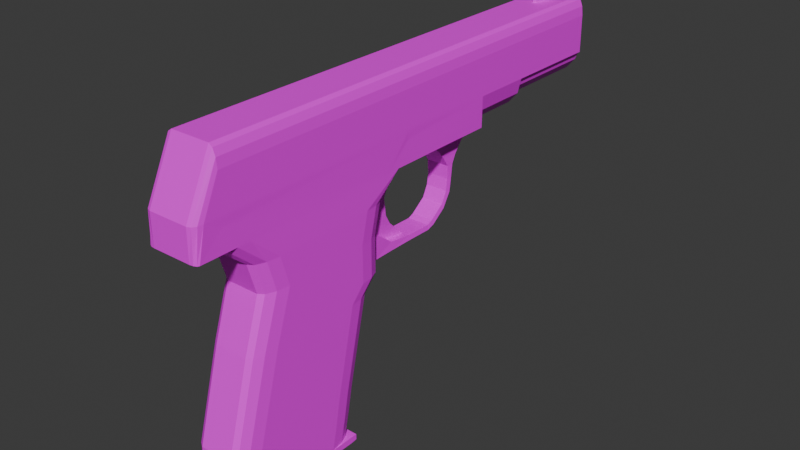 # Source: Colt_M1903.blend  (saved by Blender 4.3.34; exported with 4.5.12 LTS)
import bpy
from mathutils import Matrix  # noqa: F401  (used for matrix-valued properties, if any)

bpy.ops.wm.read_factory_settings(use_empty=True)
scene = bpy.context.scene
scene.name = 'Scene'

# ---- collections
col_collection = bpy.data.collections.new('Collection'); scene.collection.children.link(col_collection)

# ---- images (referenced by path relative to the original .blend; pixels are not part of the script)
import os
ASSET_DIR = os.environ.get("B2B_ASSET_DIR", "")  # directory of the original .blend (textures are referenced by path, not embedded)
HERE = os.path.dirname(os.path.abspath(__file__))  # packed textures are extracted next to this script under _unpacked/

def load_image(name, relpath, width, height, colorspace="sRGB"):
    """Load a texture the original file referenced (path relative to the .blend, or extracted next to this script)."""
    p = next((c for c in (os.path.join(HERE, relpath), os.path.join(ASSET_DIR, relpath)) if relpath and os.path.exists(c)), "")
    if p:
        img = bpy.data.images.load(p, check_existing=True)
        img.name = name
    else:  # same state as the original file: an image datablock whose file is absent (Cycles renders it pink)
        img = bpy.data.images.new(name, width, height)
        img.source = "FILE"
        img.filepath = "//" + (relpath or name)
    img.colorspace_settings.name = colorspace
    return img
img_t_colt_m1903 = load_image('T_Colt_M1903', 'T_Colt_M1903.png', 1024, 1024, 'sRGB')

# ---- materials (node trees are filled in below, after node groups)
mat_material = bpy.data.materials.new('Material')
mat_material.alpha_threshold = 0.0
mat_material.roughness = 0.5
mat_material.line_color = (0.0, 0.0, 0.0, 1.0)

# ---- material node trees
mat_material.use_nodes = True; mat_material.node_tree.nodes.clear()
_N = mat_material.node_tree.nodes; _L = mat_material.node_tree.links
n0 = _N.new('ShaderNodeOutputMaterial'); n0.name = 'Material Output'; n0.location = (300, 300)
n1 = _N.new('ShaderNodeBsdfPrincipled'); n1.name = 'Principled BSDF'; n1.location = (10, 300)
n1.inputs[3].default_value = 1.45
n2 = _N.new('ShaderNodeTexImage'); n2.name = 'Image Texture'; n2.location = (-280, 275)
n2.image = img_t_colt_m1903
n2.interpolation = 'Closest'
_L.new(n1.outputs[0], n0.inputs[0])
_L.new(n2.outputs[0], n1.inputs[0])
n0.is_active_output = True

# ---- world
world_world = bpy.data.worlds.new('World'); scene.world = world_world
world_world.use_nodes = True; world_world.node_tree.nodes.clear()
_N = world_world.node_tree.nodes; _L = world_world.node_tree.links
n0 = _N.new('ShaderNodeOutputWorld'); n0.name = 'World Output'; n0.location = (300, 300)
n1 = _N.new('ShaderNodeBackground'); n1.name = 'Background'; n1.location = (10, 300)
n1.inputs[0].default_value = (0.05088, 0.05088, 0.05088, 1.0)
_L.new(n1.outputs[0], n0.inputs[0])
n0.is_active_output = True
world_world.color = (0.05088, 0.05088, 0.05088)
world_world.sun_shadow_jitter_overblur = 0.0

# ---- meshes
me_cube_001 = bpy.data.meshes.new('Cube.001')
me_cube_001.from_pydata([(-1.0, 0.9566, -1.353), (-1.0, 1.053, -1.248), (-1.0, 1.053, -1.341), (-1.0, -1.188, 3.246), (-1.0, 2.261, 3.246), (-1.0, 4.001, 3.246), (-0.4591, 3.999, 2.744), (-0.8667, 4.001, 2.993), (-0.5024, 4.001, 2.807), (0.0, 5.012, 2.866), (-0.4834, 5.012, 2.932), (-0.8206, 5.012, 3.104), (-0.8967, 5.012, 3.246), (0.0, 5.012, 2.744), (-0.5024, 5.012, 2.809), (-0.8667, 5.012, 2.995), (-1.0, 5.012, 3.246), (-1.0, 6.716, 3.246), (0.0, 6.716, 2.869), (-0.4834, 6.716, 2.935), (-0.8206, 6.716, 3.107), (-1.0, -0.8272, -0.4486), (-0.6195, -1.244, -0.4486), (-0.949, -1.036, -0.4486), (-0.8097, -1.188, -0.4486), (-0.6195, -0.8423, 1.0), (-1.0, -0.4254, 1.0), (-0.8097, -0.7864, 1.0), (-0.949, -0.6338, 1.0), (-0.6195, 1.118, -0.4486), (-1.0, 0.7108, -0.4486), (-0.8097, 1.064, -0.4486), (-0.949, 0.9145, -0.4486), (-1.0, 1.037, 1.0), (-0.6195, 1.449, 1.0), (-0.949, 1.243, 1.0), (-0.8097, 1.394, 1.0), (-1.0, -0.8249, -0.8361), (-0.6195, -1.244, -0.8361), (-0.949, -1.035, -0.8361), (-0.8097, -1.188, -0.8361), (-0.6195, 1.045, -0.8361), (-1.0, 0.6408, -0.8361), (-0.8097, 0.991, -0.8361), (-0.949, 0.843, -0.8361), (-1.0, -0.4255, -1.248), (-0.6195, -0.8485, -1.248), (-0.949, -0.637, -1.248), (-0.8097, -0.7918, -1.248), (-1.0, 0.5542, -1.248), (-0.6195, 0.9566, -1.248), (-1.0, 1.053, -1.248), (-1.0, 0.9566, -1.248), (-0.949, 0.7554, -1.248), (-0.8097, 0.9027, -1.248), (-1.0, 0.598, -1.04), (-0.6195, 1.001, -1.04), (-0.949, 0.7995, -1.04), (-0.8097, 0.9469, -1.04), (-1.0, -0.7017, -1.04), (-0.6195, -1.125, -1.04), (-0.949, -0.9136, -1.04), (-0.8097, -1.069, -1.04), (-0.6195, -0.8485, -1.353), (-1.0, -0.4271, -1.353), (-0.8097, -0.792, -1.353), (-0.949, -0.6378, -1.353), (-0.6195, -0.7625, 1.243), (-1.0, -0.3441, 1.243), (-0.8097, -0.7064, 1.243), (-0.949, -0.5533, 1.243), (-1.0, 1.268, 1.243), (-0.6195, 1.685, 1.243), (-0.949, 1.476, 1.243), (-0.8097, 1.629, 1.243), (-0.6195, -0.5655, 1.85), (-1.0, -0.1439, 1.851), (-0.8097, -0.509, 1.851), (-0.949, -0.3547, 1.851), (-1.0, 1.266, 1.855), (-0.6195, 1.685, 1.856), (-0.949, 1.476, 1.855), (-0.8097, 1.629, 1.856), (-0.6195, -0.7099, 2.337), (-1.0, -0.2835, 2.338), (-0.8097, -0.6528, 2.337), (-0.949, -0.4967, 2.337), (-1.0, 1.38, 2.342), (-0.6195, 1.803, 2.342), (-0.949, 1.592, 2.342), (-0.8097, 1.746, 2.342), (-0.9898, -0.7535, 2.744), (-0.6195, -1.187, 2.744), (-0.9898, -1.567, 2.744), (-0.9898, -1.187, 3.111), (-0.9898, -0.9701, 2.744), (-0.8097, -1.129, 2.744), (-0.421, 2.263, 2.744), (-0.9898, 1.833, 2.744), (-0.9898, 2.261, 3.117), (-0.421, 2.692, 2.744), (-0.8097, 2.204, 2.744), (-0.9898, 2.047, 2.744), (-0.9898, 3.999, 2.744), (-0.9898, 2.642, 2.744), (-0.6195, 2.262, 2.744), (-0.3997, 1.118, -0.4486), (-0.3997, 1.449, 1.0), (-0.3997, 1.045, -0.8361), (-0.4355, 1.692, 1.242), (-0.3997, 1.001, -1.04), (-0.3997, 0.9566, -1.248), (-0.4219, 1.691, 1.853), (-0.429, 1.803, 2.342), (-0.9898, 2.999, 2.744), (-0.4311, 2.999, 2.744), (-0.4591, 3.798, 2.525), (-0.4311, 3.263, 2.52), (-0.4591, 3.671, 2.367), (-0.4311, 3.401, 2.363), (-0.4591, 3.601, 2.219), (-0.4311, 3.499, 2.214), (-0.4437, 3.58, 1.962), (-0.4166, 3.509, 1.995), (-0.4437, 3.551, 1.769), (-0.4166, 3.48, 1.802), (-0.4437, 3.413, 1.54), (-0.4166, 3.386, 1.614), (-0.4437, 3.165, 1.356), (-0.4166, 3.138, 1.43), (-0.4437, 3.035, 1.311), (-0.4166, 3.04, 1.389), (-0.4437, 2.588, 1.315), (-0.4166, 2.586, 1.394), (-0.4437, 2.193, 1.311), (-0.4166, 2.19, 1.446), (-0.4437, 1.81, 1.302), (-0.4166, 1.808, 1.736), (-0.1415, 2.263, 2.744), (-0.1424, 1.803, 2.342), (-0.1447, 2.999, 2.744), (-0.1415, 2.692, 2.744), (-0.1447, 3.263, 2.52), (-0.1447, 3.401, 2.363), (-0.1447, 3.499, 2.214), (-0.1398, 3.509, 1.995), (-0.1398, 3.48, 1.802), (-0.1398, 3.386, 1.614), (-0.1398, 3.138, 1.43), (-0.1398, 3.04, 1.389), (-0.1398, 2.586, 1.394), (-0.1398, 2.19, 1.446), (-0.1398, 1.808, 1.736), (-0.1481, 1.691, 1.853), (-0.1415, 2.465, 2.744), (-0.1424, 2.172, 2.125), (-0.1398, 2.296, 1.671), (-0.1481, 2.206, 1.832), (-0.8046, 2.452, 2.744), (-0.421, 2.477, 2.744), (-0.7214, -1.625, 2.744), (-0.9898, -1.567, 2.744), (-0.8556, -1.617, 2.744), (-0.9539, -1.596, 2.744), (-0.7316, -1.625, 3.246), (-1.0, -1.462, 3.246), (-0.8658, -1.603, 3.246), (-0.964, -1.543, 3.246), (-1.0, -1.188, 3.843), (-0.7316, -1.189, 4.153), (-0.964, -1.189, 3.998), (-0.8658, -1.189, 4.111), (-0.7316, 2.259, 4.158), (-1.0, 2.26, 3.856), (-0.8658, 2.259, 4.118), (-0.964, 2.26, 4.007), (-0.7315, 3.999, 4.161), (-1.0, 4.0, 3.862), (-0.8658, 3.999, 4.121), (-0.964, 3.999, 4.011), (-0.7315, 5.01, 4.163), (-1.0, 5.011, 3.865), (-0.8657, 5.01, 4.123), (-0.964, 5.01, 4.014), (-0.7314, 6.714, 4.165), (-1.0, 6.715, 3.867), (-0.8657, 6.714, 4.126), (-0.964, 6.714, 4.016), (-0.9395, 6.716, 3.246), (-0.6285, 6.716, 3.246), (-0.8967, 6.447, 3.246), (-0.08249, 6.054, 4.144), (-0.08249, 6.054, 4.323), (-0.08249, 6.301, 4.144), (-0.08249, 6.301, 4.323), (-0.08249, 6.177, 4.144), (-0.08249, 6.177, 4.349), (-0.08249, 6.411, 4.25), (-0.08249, 6.411, 4.144), (-0.08249, 5.953, 4.144), (-0.08249, 5.953, 4.25), (-0.08249, 5.953, 4.144), (-0.08249, 5.953, 4.25), (0.0, 6.837, 3.921), (0.0, 6.614, 4.017), (0.0, 6.837, 3.572), (0.0, 6.614, 3.476), (-0.2773, 6.837, 3.623), (-0.4302, 6.614, 3.555), (-0.3922, 6.837, 3.746), (-0.6084, 6.614, 3.746), (-0.2773, 6.837, 3.87), (-0.4302, 6.614, 3.938), (0.0, 6.837, 4.017), (0.0, 6.837, 3.476), (-0.4302, 6.837, 3.555), (-0.6084, 6.837, 3.746), (-0.4302, 6.837, 3.938), (0.0, 6.718, 3.921), (0.0, 6.718, 3.572), (-0.2773, 6.718, 3.623), (-0.3922, 6.718, 3.746), (-0.2773, 6.718, 3.87), (0.0, 0.9566, -1.353), (0.0, 1.053, -1.248), (0.0, 1.053, -1.341), (0.0, -1.244, -0.4486), (0.0, -0.8423, 1.0), (0.0, -1.244, -0.8361), (0.0, -0.7625, 1.243), (0.0, -1.125, -1.04), (0.0, -0.8485, -1.248), (0.0, -0.8485, -1.353), (0.0, -0.5655, 1.85), (0.0, -0.7099, 2.337), (0.0, -1.187, 2.744), (0.0, 3.999, 2.744), (0.0, 3.999, 2.744), (0.0, 1.118, -0.4486), (0.0, 1.449, 1.0), (0.0, 1.045, -0.8361), (0.0, 1.692, 1.242), (0.0, 1.001, -1.04), (0.0, 0.9566, -1.248), (0.0, 3.798, 2.525), (0.0, 3.671, 2.367), (0.0, 3.601, 2.219), (0.0, 3.58, 1.962), (0.0, 3.551, 1.769), (0.0, 3.413, 1.54), (0.0, 3.165, 1.356), (0.0, 3.035, 1.311), (0.0, 2.588, 1.315), (0.0, 2.193, 1.311), (0.0, 1.81, 1.302), (0.0, 2.999, 2.744), (0.0, 2.692, 2.744), (0.0, 3.263, 2.52), (0.0, 3.401, 2.363), (0.0, 3.499, 2.214), (0.0, 3.509, 1.995), (0.0, 3.48, 1.802), (0.0, 3.386, 1.614), (0.0, 3.138, 1.43), (0.0, 3.04, 1.389), (0.0, 2.586, 1.394), (0.0, 2.465, 2.744), (0.0, 2.172, 2.125), (0.0, 2.296, 1.671), (0.0, 2.206, 1.832), (0.0, -1.625, 2.744), (0.0, -1.625, 3.246), (0.0, -1.189, 4.153), (0.0, 2.259, 4.158), (0.0, 3.999, 4.161), (0.0, 5.01, 4.163), (0.0, 6.714, 4.165), (0.0, 6.716, 3.246), (0.0, 6.301, 4.144), (0.0, 6.301, 4.323), (0.0, 6.054, 4.144), (0.0, 6.054, 4.323), (0.0, 6.177, 4.349), (0.0, 6.177, 4.144), (0.0, 6.411, 4.25), (0.0, 6.411, 4.144), (0.0, 5.953, 4.144), (0.0, 5.953, 4.25), (0.0, 5.953, 4.144), (0.0, 5.953, 4.25), (-1.0, 1.053, -1.248), (-1.0, 0.5542, -1.248), (-0.6195, 0.9566, -1.248), (-1.0, 0.9566, -1.248), (-0.949, 0.7554, -1.248), (-0.8097, 0.9027, -1.248), (-0.3997, 0.9566, -1.248), (0.0, 1.053, -1.248), (0.0, 0.9566, -1.248), (1.0, 0.9566, -1.353), (1.0, 1.053, -1.248), (1.0, 1.053, -1.341), (1.0, -1.188, 3.246), (1.0, 2.261, 3.246), (1.0, 4.001, 3.246), (0.4591, 3.999, 2.744), (0.8667, 4.001, 2.993), (0.5024, 4.001, 2.807), (0.4834, 5.012, 2.932), (0.8206, 5.012, 3.104), (0.8967, 5.012, 3.246), (0.5024, 5.012, 2.809), (0.8667, 5.012, 2.995), (1.0, 5.012, 3.246), (1.0, 6.716, 3.246), (0.4834, 6.716, 2.935), (0.8206, 6.716, 3.107), (1.0, -0.8272, -0.4486), (0.6195, -1.244, -0.4486), (0.949, -1.036, -0.4486), (0.8097, -1.188, -0.4486), (0.6195, -0.8423, 1.0), (1.0, -0.4254, 1.0), (0.8097, -0.7864, 1.0), (0.949, -0.6338, 1.0), (0.6195, 1.118, -0.4486), (1.0, 0.7108, -0.4486), (0.8097, 1.064, -0.4486), (0.949, 0.9145, -0.4486), (1.0, 1.037, 1.0), (0.6195, 1.449, 1.0), (0.949, 1.243, 1.0), (0.8097, 1.394, 1.0), (1.0, -0.8249, -0.8361), (0.6195, -1.244, -0.8361), (0.949, -1.035, -0.8361), (0.8097, -1.188, -0.8361), (0.6195, 1.045, -0.8361), (1.0, 0.6408, -0.8361), (0.8097, 0.991, -0.8361), (0.949, 0.843, -0.8361), (1.0, -0.4255, -1.248), (0.6195, -0.8485, -1.248), (0.949, -0.637, -1.248), (0.8097, -0.7918, -1.248), (1.0, 0.5542, -1.248), (0.6195, 0.9566, -1.248), (1.0, 1.053, -1.248), (1.0, 0.9566, -1.248), (0.949, 0.7554, -1.248), (0.8097, 0.9027, -1.248), (1.0, 0.598, -1.04), (0.6195, 1.001, -1.04), (0.949, 0.7995, -1.04), (0.8097, 0.9469, -1.04), (1.0, -0.7017, -1.04), (0.6195, -1.125, -1.04), (0.949, -0.9136, -1.04), (0.8097, -1.069, -1.04), (0.6195, -0.8485, -1.353), (1.0, -0.4271, -1.353), (0.8097, -0.792, -1.353), (0.949, -0.6378, -1.353), (0.6195, -0.7625, 1.243), (1.0, -0.3441, 1.243), (0.8097, -0.7064, 1.243), (0.949, -0.5533, 1.243), (1.0, 1.268, 1.243), (0.6195, 1.685, 1.243), (0.949, 1.476, 1.243), (0.8097, 1.629, 1.243), (0.6195, -0.5655, 1.85), (1.0, -0.1439, 1.851), (0.8097, -0.509, 1.851), (0.949, -0.3547, 1.851), (1.0, 1.266, 1.855), (0.6195, 1.685, 1.856), (0.949, 1.476, 1.855), (0.8097, 1.629, 1.856), (0.6195, -0.7099, 2.337), (1.0, -0.2835, 2.338), (0.8097, -0.6528, 2.337), (0.949, -0.4967, 2.337), (1.0, 1.38, 2.342), (0.6195, 1.803, 2.342), (0.949, 1.592, 2.342), (0.8097, 1.746, 2.342), (0.9898, -0.7535, 2.744), (0.6195, -1.187, 2.744), (0.9898, -1.567, 2.744), (0.9898, -1.187, 3.111), (0.9898, -0.9701, 2.744), (0.8097, -1.129, 2.744), (0.421, 2.263, 2.744), (0.9898, 1.833, 2.744), (0.9898, 2.261, 3.117), (0.421, 2.692, 2.744), (0.8097, 2.204, 2.744), (0.9898, 2.047, 2.744), (0.9898, 3.999, 2.744), (0.9898, 2.642, 2.744), (0.6195, 2.262, 2.744), (0.3997, 1.118, -0.4486), (0.3997, 1.449, 1.0), (0.3997, 1.045, -0.8361), (0.4355, 1.692, 1.242), (0.3997, 1.001, -1.04), (0.3997, 0.9566, -1.248), (0.4219, 1.691, 1.853), (0.429, 1.803, 2.342), (0.9898, 2.999, 2.744), (0.4311, 2.999, 2.744), (0.4591, 3.798, 2.525), (0.4311, 3.263, 2.52), (0.4591, 3.671, 2.367), (0.4311, 3.401, 2.363), (0.4591, 3.601, 2.219), (0.4311, 3.499, 2.214), (0.4437, 3.58, 1.962), (0.4166, 3.509, 1.995), (0.4437, 3.551, 1.769), (0.4166, 3.48, 1.802), (0.4437, 3.413, 1.54), (0.4166, 3.386, 1.614), (0.4437, 3.165, 1.356), (0.4166, 3.138, 1.43), (0.4437, 3.035, 1.311), (0.4166, 3.04, 1.389), (0.4437, 2.588, 1.315), (0.4166, 2.586, 1.394), (0.4437, 2.193, 1.311), (0.4166, 2.19, 1.446), (0.4437, 1.81, 1.302), (0.4166, 1.808, 1.736), (0.1415, 2.263, 2.744), (0.1424, 1.803, 2.342), (0.1447, 2.999, 2.744), (0.1415, 2.692, 2.744), (0.1447, 3.263, 2.52), (0.1447, 3.401, 2.363), (0.1447, 3.499, 2.214), (0.1398, 3.509, 1.995), (0.1398, 3.48, 1.802), (0.1398, 3.386, 1.614), (0.1398, 3.138, 1.43), (0.1398, 3.04, 1.389), (0.1398, 2.586, 1.394), (0.1398, 2.19, 1.446), (0.1398, 1.808, 1.736), (0.1481, 1.691, 1.853), (0.1415, 2.465, 2.744), (0.1424, 2.172, 2.125), (0.1398, 2.296, 1.671), (0.1481, 2.206, 1.832), (0.8046, 2.452, 2.744), (0.421, 2.477, 2.744), (0.7214, -1.625, 2.744), (0.9898, -1.567, 2.744), (0.8556, -1.617, 2.744), (0.9539, -1.596, 2.744), (0.7316, -1.625, 3.246), (1.0, -1.462, 3.246), (0.8658, -1.603, 3.246), (0.964, -1.543, 3.246), (1.0, -1.188, 3.843), (0.7316, -1.189, 4.153), (0.964, -1.189, 3.998), (0.8658, -1.189, 4.111), (0.7316, 2.259, 4.158), (1.0, 2.26, 3.856), (0.8658, 2.259, 4.118), (0.964, 2.26, 4.007), (0.7315, 3.999, 4.161), (1.0, 4.0, 3.862), (0.8658, 3.999, 4.121), (0.964, 3.999, 4.011), (0.7315, 5.01, 4.163), (1.0, 5.011, 3.865), (0.8657, 5.01, 4.123), (0.964, 5.01, 4.014), (0.7314, 6.714, 4.165), (1.0, 6.715, 3.867), (0.8657, 6.714, 4.126), (0.964, 6.714, 4.016), (0.9395, 6.716, 3.246), (0.6285, 6.716, 3.246), (0.8967, 6.447, 3.246), (0.08249, 6.054, 4.144), (0.08249, 6.054, 4.323), (0.08249, 6.301, 4.144), (0.08249, 6.301, 4.323), (0.08249, 6.177, 4.144), (0.08249, 6.177, 4.349), (0.08249, 6.411, 4.25), (0.08249, 6.411, 4.144), (0.08249, 5.953, 4.144), (0.08249, 5.953, 4.25), (0.08249, 5.953, 4.144), (0.08249, 5.953, 4.25), (0.2773, 6.837, 3.623), (0.4302, 6.614, 3.555), (0.3922, 6.837, 3.746), (0.6084, 6.614, 3.746), (0.2773, 6.837, 3.87), (0.4302, 6.614, 3.938), (0.4302, 6.837, 3.555), (0.6084, 6.837, 3.746), (0.4302, 6.837, 3.938), (0.2773, 6.718, 3.623), (0.3922, 6.718, 3.746), (0.2773, 6.718, 3.87), (1.0, 1.053, -1.248), (1.0, 0.5542, -1.248), (0.6195, 0.9566, -1.248), (1.0, 0.9566, -1.248), (0.949, 0.7554, -1.248), (0.8097, 0.9027, -1.248), (0.3997, 0.9566, -1.248)], [], [(226, 227, 25, 22), (226, 22, 38, 228), (33, 26, 68, 71), (107, 34, 72, 109), (21, 26, 33, 30), (231, 46, 63, 232), (59, 55, 49, 45), (0, 52, 51, 1, 2), (228, 38, 60, 230), (45, 49, 52, 0, 64), (71, 68, 76, 79), (230, 60, 46, 231), (223, 0, 2, 225), (109, 72, 80, 112), (37, 42, 55, 59), (79, 76, 84, 87), (99, 98, 91, 94, 3, 4), (87, 84, 91, 98), (112, 80, 88, 113), (115, 6, 116, 117), (113, 88, 105, 97), (3, 94, 93, 161, 165), (4, 3, 168, 173), (16, 5, 177, 181), (104, 99, 4, 5, 103, 114), (5, 7, 103), (7, 8, 103), (14, 8, 7, 15), (15, 7, 5, 16), (5, 4, 173, 177), (273, 172, 169, 272), (3, 165, 168), (10, 9, 13, 14), (11, 10, 14, 15), (12, 11, 15, 16), (9, 10, 19, 18), (16, 181, 185, 17), (12, 16, 17, 188, 190), (11, 12, 190, 20), (10, 11, 20, 19), (18, 19, 20, 189, 277), (161, 96, 92), (105, 101, 104, 158), (22, 25, 27, 24), (24, 27, 28, 23), (23, 28, 26, 21), (34, 29, 31, 36), (36, 31, 32, 35), (35, 32, 30, 33), (21, 37, 39, 23), (23, 39, 40, 24), (24, 40, 38, 22), (42, 30, 32, 44), (44, 32, 31, 43), (43, 31, 29, 41), (56, 50, 54, 58), (58, 54, 53, 57), (57, 53, 49, 55), (60, 38, 40, 62), (62, 40, 39, 61), (61, 39, 37, 59), (41, 56, 58, 43), (43, 58, 57, 44), (44, 57, 55, 42), (46, 60, 62, 48), (48, 62, 61, 47), (47, 61, 59, 45), (63, 46, 48, 65), (65, 48, 47, 66), (66, 47, 45, 64), (25, 67, 69, 27), (27, 69, 70, 28), (28, 70, 68, 26), (72, 34, 36, 74), (74, 36, 35, 73), (73, 35, 33, 71), (76, 68, 70, 78), (78, 70, 69, 77), (77, 69, 67, 75), (71, 79, 81, 73), (73, 81, 82, 74), (74, 82, 80, 72), (79, 87, 89, 81), (81, 89, 90, 82), (82, 90, 88, 80), (75, 83, 85, 77), (77, 85, 86, 78), (78, 86, 84, 76), (83, 92, 96, 85), (85, 96, 95, 86), (86, 95, 91, 84), (105, 88, 90, 101), (101, 90, 89, 102), (102, 89, 87, 98), (21, 30, 42, 37), (101, 102, 104), (98, 99, 102), (99, 104, 102), (103, 8, 6), (236, 6, 8, 237), (159, 97, 105, 158), (115, 100, 104, 114), (139, 113, 97, 138), (29, 34, 107, 106), (236, 244, 116, 6), (56, 110, 111, 50), (41, 108, 110, 56), (239, 107, 109, 241), (29, 106, 108, 41), (6, 115, 114, 103), (140, 141, 100, 115), (140, 115, 117, 142), (142, 117, 119, 143), (117, 116, 118, 119), (143, 119, 121, 144), (119, 118, 120, 121), (145, 123, 125, 146), (144, 121, 123, 145), (121, 120, 122, 123), (123, 122, 124, 125), (146, 125, 127, 147), (125, 124, 126, 127), (129, 128, 130, 131), (147, 127, 129, 148), (127, 126, 128, 129), (148, 129, 131, 149), (150, 133, 135, 151), (149, 131, 133, 150), (131, 130, 132, 133), (133, 132, 134, 135), (151, 135, 137, 152), (135, 134, 136, 137), (112, 153, 152, 137), (137, 136, 109, 112), (153, 139, 155, 157), (264, 149, 150, 265), (263, 148, 149, 264), (262, 147, 148, 263), (261, 146, 147, 262), (259, 144, 145, 260), (260, 145, 146, 261), (258, 143, 144, 259), (257, 142, 143, 258), (255, 140, 142, 257), (159, 154, 138, 97), (255, 256, 141, 140), (151, 152, 156, 150), (152, 153, 157, 156), (153, 112, 113, 139), (268, 156, 157, 269), (265, 150, 156, 268), (267, 155, 154, 266), (267, 269, 157, 155), (139, 138, 154, 155), (100, 141, 154, 159), (100, 159, 158, 104), (20, 190, 188), (165, 161, 163, 167), (167, 163, 162, 166), (166, 162, 160, 164), (169, 172, 174, 171), (171, 174, 175, 170), (170, 175, 173, 168), (172, 176, 178, 174), (174, 178, 179, 175), (175, 179, 177, 173), (181, 177, 179, 183), (183, 179, 178, 182), (182, 178, 176, 180), (164, 169, 171, 166), (166, 171, 170, 167), (167, 170, 168, 165), (185, 181, 183, 187), (187, 183, 182, 186), (186, 182, 180, 184), (277, 189, 188, 17, 185, 187, 186, 184, 276), (189, 20, 188), (195, 196, 194, 193), (282, 196, 192, 281), (279, 194, 196, 282), (191, 192, 196, 195), (281, 192, 200, 287), (192, 191, 199, 200), (200, 199, 201, 202), (288, 289, 202, 201), (287, 200, 202, 289), (193, 194, 197, 198), (278, 193, 198, 285), (214, 206, 208, 215), (215, 208, 210, 216), (204, 212, 210, 208, 206), (216, 210, 212, 217), (217, 212, 204, 213), (205, 207, 220, 219), (207, 205, 214, 215), (209, 207, 215, 216), (211, 209, 216, 217), (203, 211, 217, 213), (211, 203, 218, 222), (207, 209, 221, 220), (209, 211, 222, 221), (222, 218, 219, 220, 221), (199, 286, 288, 201), (198, 197, 284, 285), (195, 283, 280, 191), (191, 280, 286, 199), (194, 279, 284, 197), (193, 278, 283, 195), (180, 275, 276, 184), (176, 274, 275, 180), (172, 273, 274, 176), (164, 271, 272, 169), (160, 270, 271, 164), (141, 256, 266, 154), (134, 253, 254, 136), (132, 252, 253, 134), (130, 251, 252, 132), (128, 250, 251, 130), (126, 249, 250, 128), (124, 248, 249, 126), (122, 247, 248, 124), (120, 246, 247, 122), (118, 245, 246, 120), (116, 244, 245, 118), (110, 242, 243, 111), (136, 254, 241, 109), (108, 240, 242, 110), (106, 107, 239, 238), (106, 238, 240, 108), (93, 92, 235, 270, 160, 162, 163, 161), (83, 234, 235, 92), (75, 233, 234, 83), (67, 229, 233, 75), (25, 227, 229, 67), (14, 13, 237, 8), (1, 224, 225, 2), (0, 223, 232, 63, 65, 66, 64), (291, 294, 293), (294, 295, 293), (295, 292, 290, 293), (290, 292, 296, 298, 297), (96, 161, 95), (91, 95, 94), (95, 161, 94), (226, 318, 321, 227), (226, 228, 334, 318), (329, 367, 364, 322), (403, 405, 368, 330), (317, 326, 329, 322), (231, 232, 359, 342), (355, 341, 345, 351), (299, 301, 300, 347, 348), (228, 230, 356, 334), (341, 360, 299, 348, 345), (367, 375, 372, 364), (230, 231, 342, 356), (223, 225, 301, 299), (405, 408, 376, 368), (333, 355, 351, 338), (375, 383, 380, 372), (395, 303, 302, 390, 387, 394), (383, 394, 387, 380), (408, 409, 384, 376), (411, 413, 412, 305), (409, 393, 401, 384), (302, 461, 457, 389, 390), (303, 469, 464, 302), (313, 477, 473, 304), (400, 410, 399, 304, 303, 395), (304, 399, 306), (306, 399, 307), (311, 312, 306, 307), (312, 313, 304, 306), (304, 473, 469, 303), (273, 272, 465, 468), (302, 464, 461), (308, 311, 13, 9), (309, 312, 311, 308), (310, 313, 312, 309), (9, 18, 315, 308), (313, 314, 481, 477), (310, 486, 484, 314, 313), (309, 316, 486, 310), (308, 315, 316, 309), (18, 277, 485, 316, 315), (457, 388, 392), (401, 454, 400, 397), (318, 320, 323, 321), (320, 319, 324, 323), (319, 317, 322, 324), (330, 332, 327, 325), (332, 331, 328, 327), (331, 329, 326, 328), (317, 319, 335, 333), (319, 320, 336, 335), (320, 318, 334, 336), (338, 340, 328, 326), (340, 339, 327, 328), (339, 337, 325, 327), (352, 354, 350, 346), (354, 353, 349, 350), (353, 351, 345, 349), (356, 358, 336, 334), (358, 357, 335, 336), (357, 355, 333, 335), (337, 339, 354, 352), (339, 340, 353, 354), (340, 338, 351, 353), (342, 344, 358, 356), (344, 343, 357, 358), (343, 341, 355, 357), (359, 361, 344, 342), (361, 362, 343, 344), (362, 360, 341, 343), (321, 323, 365, 363), (323, 324, 366, 365), (324, 322, 364, 366), (368, 370, 332, 330), (370, 369, 331, 332), (369, 367, 329, 331), (372, 374, 366, 364), (374, 373, 365, 366), (373, 371, 363, 365), (367, 369, 377, 375), (369, 370, 378, 377), (370, 368, 376, 378), (375, 377, 385, 383), (377, 378, 386, 385), (378, 376, 384, 386), (371, 373, 381, 379), (373, 374, 382, 381), (374, 372, 380, 382), (379, 381, 392, 388), (381, 382, 391, 392), (382, 380, 387, 391), (401, 397, 386, 384), (397, 398, 385, 386), (398, 394, 383, 385), (317, 333, 338, 326), (397, 400, 398), (394, 398, 395), (395, 398, 400), (399, 305, 307), (236, 237, 307, 305), (455, 454, 401, 393), (411, 410, 400, 396), (435, 434, 393, 409), (325, 402, 403, 330), (236, 305, 412, 244), (352, 346, 407, 406), (337, 352, 406, 404), (239, 241, 405, 403), (325, 337, 404, 402), (305, 399, 410, 411), (436, 411, 396, 437), (436, 438, 413, 411), (438, 439, 415, 413), (413, 415, 414, 412), (439, 440, 417, 415), (415, 417, 416, 414), (441, 442, 421, 419), (440, 441, 419, 417), (417, 419, 418, 416), (419, 421, 420, 418), (442, 443, 423, 421), (421, 423, 422, 420), (425, 427, 426, 424), (443, 444, 425, 423), (423, 425, 424, 422), (444, 445, 427, 425), (446, 447, 431, 429), (445, 446, 429, 427), (427, 429, 428, 426), (429, 431, 430, 428), (447, 448, 433, 431), (431, 433, 432, 430), (408, 433, 448, 449), (433, 408, 405, 432), (449, 453, 451, 435), (264, 265, 446, 445), (263, 264, 445, 444), (262, 263, 444, 443), (261, 262, 443, 442), (259, 260, 441, 440), (260, 261, 442, 441), (258, 259, 440, 439), (257, 258, 439, 438), (255, 257, 438, 436), (455, 393, 434, 450), (255, 436, 437, 256), (447, 446, 452, 448), (448, 452, 453, 449), (449, 435, 409, 408), (268, 269, 453, 452), (265, 268, 452, 446), (267, 266, 450, 451), (267, 451, 453, 269), (435, 451, 450, 434), (396, 455, 450, 437), (396, 400, 454, 455), (316, 484, 486), (461, 463, 459, 457), (463, 462, 458, 459), (462, 460, 456, 458), (465, 467, 470, 468), (467, 466, 471, 470), (466, 464, 469, 471), (468, 470, 474, 472), (470, 471, 475, 474), (471, 469, 473, 475), (477, 479, 475, 473), (479, 478, 474, 475), (478, 476, 472, 474), (460, 462, 467, 465), (462, 463, 466, 467), (463, 461, 464, 466), (481, 483, 479, 477), (483, 482, 478, 479), (482, 480, 476, 478), (277, 276, 480, 482, 483, 481, 314, 484, 485), (485, 484, 316), (491, 489, 490, 492), (282, 281, 488, 492), (279, 282, 492, 490), (487, 491, 492, 488), (281, 287, 496, 488), (488, 496, 495, 487), (496, 498, 497, 495), (288, 497, 498, 289), (287, 289, 498, 496), (489, 494, 493, 490), (278, 285, 494, 489), (214, 505, 500, 206), (505, 506, 502, 500), (204, 206, 500, 502, 504), (506, 507, 504, 502), (507, 213, 204, 504), (205, 219, 508, 499), (499, 505, 214, 205), (501, 506, 505, 499), (503, 507, 506, 501), (203, 213, 507, 503), (503, 510, 218, 203), (499, 508, 509, 501), (501, 509, 510, 503), (510, 509, 508, 219, 218), (495, 497, 288, 286), (494, 285, 284, 493), (491, 487, 280, 283), (487, 495, 286, 280), (490, 493, 284, 279), (489, 491, 283, 278), (476, 480, 276, 275), (472, 476, 275, 274), (468, 472, 274, 273), (460, 465, 272, 271), (456, 460, 271, 270), (437, 450, 266, 256), (430, 432, 254, 253), (428, 430, 253, 252), (426, 428, 252, 251), (424, 426, 251, 250), (422, 424, 250, 249), (420, 422, 249, 248), (418, 420, 248, 247), (416, 418, 247, 246), (414, 416, 246, 245), (412, 414, 245, 244), (406, 407, 243, 242), (432, 405, 241, 254), (404, 406, 242, 240), (402, 238, 239, 403), (402, 404, 240, 238), (389, 457, 459, 458, 456, 270, 235, 388), (379, 388, 235, 234), (371, 379, 234, 233), (363, 371, 233, 229), (321, 363, 229, 227), (311, 307, 237, 13), (300, 301, 225, 224), (299, 360, 362, 361, 359, 232, 223), (512, 514, 515), (515, 514, 516), (516, 514, 511, 513), (511, 297, 298, 517, 513), (392, 391, 457), (387, 390, 391), (391, 390, 457)])
_uv = me_cube_001.uv_layers.new(name='UVMap')
_uv.uv.foreach_set('vector', [0.1755, 0.1946, 0.1755, 0.3426, 0.2036, 0.3426, 0.2036, 0.1946, 0.1755, 0.1946, 0.2036, 0.1946, 0.2036, 0.1551, 0.1755, 0.1551, 0.6787, 0.5729, 0.8476, 0.5729, 0.8383, 0.601, 0.6521, 0.601, 0.1936, 0.3426, 0.2036, 0.3426, 0.2036, 0.3674, 0.1953, 0.3673, 0.8941, 0.4057, 0.8476, 0.5729, 0.6787, 0.5729, 0.7165, 0.4057, 0.1755, 0.113, 0.2036, 0.113, 0.2036, 0.1023, 0.1755, 0.1023, 0.8796, 0.3373, 0.7295, 0.3373, 0.7345, 0.3134, 0.8477, 0.3134, 0.6881, 0.3012, 0.6881, 0.3134, 0.677, 0.3134, 0.677, 0.3134, 0.677, 0.3026, 0.1755, 0.1551, 0.2036, 0.1551, 0.2036, 0.1342, 0.1755, 0.1342, 0.8477, 0.3134, 0.7345, 0.3134, 0.6881, 0.3134, 0.6881, 0.3012, 0.8478, 0.3012, 0.6521, 0.601, 0.8383, 0.601, 0.8151, 0.6712, 0.6523, 0.6716, 0.1755, 0.1342, 0.2036, 0.1342, 0.2036, 0.113, 0.1755, 0.113, 0.0953, 0.5266, 0.05603, 0.5266, 0.05603, 0.5181, 0.0953, 0.5181, 0.1953, 0.3673, 0.2036, 0.3674, 0.2036, 0.43, 0.1946, 0.4298, 0.8938, 0.3609, 0.7245, 0.3609, 0.7295, 0.3373, 0.8796, 0.3373, 0.6523, 0.6716, 0.8151, 0.6712, 0.8313, 0.7274, 0.6392, 0.7278, 0.5374, 0.8174, 0.5869, 0.7743, 0.8855, 0.7743, 0.9356, 0.8167, 0.9357, 0.8323, 0.5375, 0.8323, 0.6392, 0.7278, 0.8313, 0.7274, 0.8855, 0.7743, 0.5869, 0.7743, 0.1946, 0.4298, 0.2036, 0.43, 0.2036, 0.4797, 0.195, 0.4797, 0.4522, 0.7743, 0.3368, 0.7743, 0.3599, 0.749, 0.4218, 0.7485, 0.195, 0.4797, 0.2036, 0.4797, 0.2036, 0.5207, 0.1946, 0.5207, 0.9357, 0.8323, 0.9356, 0.8167, 0.9795, 0.7743, 0.9795, 0.7743, 0.9673, 0.8323, 0.5375, 0.8323, 0.9357, 0.8323, 0.9358, 0.9012, 0.5376, 0.9027, 0.2198, 0.8323, 0.3366, 0.8323, 0.3367, 0.9034, 0.2199, 0.9038, 0.4934, 0.7743, 0.5374, 0.8174, 0.5375, 0.8323, 0.3366, 0.8323, 0.3368, 0.7743, 0.4522, 0.7743, 0.2209, 0.572, 0.2148, 0.5462, 0.2204, 0.5207, 0.2148, 0.5462, 0.1983, 0.5272, 0.2204, 0.5207, 0.07557, 0.1686, 0.07557, 0.2578, 0.06127, 0.2579, 0.06127, 0.1686, 0.2198, 0.8033, 0.3365, 0.8031, 0.3366, 0.8323, 0.2198, 0.8323, 0.3366, 0.8323, 0.5375, 0.8323, 0.5376, 0.9027, 0.3367, 0.9034, 0.0953, 0.4116, 0.06657, 0.4116, 0.06657, 0.7159, 0.0953, 0.7159, 0.9357, 0.8323, 0.9673, 0.8323, 0.9358, 0.9012, 0.1974, 0.5399, 0.1755, 0.5332, 0.1755, 0.5207, 0.1983, 0.5274, 0.2128, 0.5575, 0.1974, 0.5399, 0.1983, 0.5274, 0.2148, 0.5464, 0.2162, 0.572, 0.2128, 0.5575, 0.2148, 0.5464, 0.2209, 0.572, 0.0953, 0.1686, 0.07632, 0.1686, 0.07632, 0.01822, 0.0953, 0.01821, 0.2198, 0.8323, 0.2199, 0.9038, 0.02319, 0.904, 0.02307, 0.8323, 0.08031, 0.141, 0.08031, 0.1293, 0.08031, 0.1293, 0.08031, 0.1362, 0.08031, 0.141, 0.2198, 0.8159, 0.2198, 0.8323, 0.05403, 0.8323, 0.02303, 0.8162, 0.07632, 0.1686, 0.06308, 0.1686, 0.06308, 0.01825, 0.07632, 0.01822, 0.1755, 0.5335, 0.1974, 0.5402, 0.2128, 0.5578, 0.204, 0.572, 0.1755, 0.572, 0.1672, 0.4512, 0.187, 0.3427, 0.208, 0.357, 0.07403, 0.468, 0.05657, 0.4799, 0.04005, 0.3896, 0.05704, 0.4288, 0.08947, 0.1789, 0.08947, 0.3945, 0.07688, 0.3945, 0.07688, 0.1789, 0.9358, 0.4057, 0.8893, 0.5729, 0.8717, 0.5729, 0.9181, 0.4057, 0.9181, 0.4057, 0.8717, 0.5729, 0.8476, 0.5729, 0.8941, 0.4057, 0.07851, 0.3697, 0.07851, 0.2057, 0.0881, 0.2057, 0.0881, 0.3697, 0.6376, 0.5729, 0.6757, 0.4057, 0.6929, 0.4057, 0.655, 0.5729, 0.655, 0.5729, 0.6929, 0.4057, 0.7165, 0.4057, 0.6787, 0.5729, 0.8941, 0.4057, 0.8938, 0.3609, 0.918, 0.3609, 0.9181, 0.4057, 0.9181, 0.4057, 0.918, 0.3609, 0.9357, 0.3609, 0.9358, 0.4057, 0.07688, 0.1789, 0.07688, 0.1213, 0.08947, 0.1213, 0.08947, 0.1789, 0.7245, 0.3609, 0.7165, 0.4057, 0.6929, 0.4057, 0.7012, 0.3609, 0.7012, 0.3609, 0.6929, 0.4057, 0.6757, 0.4057, 0.6841, 0.3609, 0.0881, 0.1618, 0.0881, 0.2057, 0.07851, 0.2057, 0.07851, 0.1618, 0.07851, 0.1387, 0.07851, 0.1152, 0.0881, 0.1152, 0.0881, 0.1387, 0.6892, 0.3373, 0.6943, 0.3134, 0.7113, 0.3134, 0.7062, 0.3373, 0.7062, 0.3373, 0.7113, 0.3134, 0.7345, 0.3134, 0.7295, 0.3373, 0.08947, 0.0909, 0.08947, 0.1213, 0.07688, 0.1213, 0.07688, 0.0909, 0.9219, 0.3373, 0.9357, 0.3609, 0.918, 0.3609, 0.904, 0.3373, 0.904, 0.3373, 0.918, 0.3609, 0.8938, 0.3609, 0.8796, 0.3373, 0.07851, 0.1618, 0.07851, 0.1387, 0.0881, 0.1387, 0.0881, 0.1618, 0.6841, 0.3609, 0.6892, 0.3373, 0.7062, 0.3373, 0.7012, 0.3609, 0.7012, 0.3609, 0.7062, 0.3373, 0.7295, 0.3373, 0.7245, 0.3609, 0.08947, 0.06004, 0.08947, 0.0909, 0.07688, 0.0909, 0.07688, 0.06004, 0.89, 0.3134, 0.9219, 0.3373, 0.904, 0.3373, 0.8721, 0.3134, 0.8721, 0.3134, 0.904, 0.3373, 0.8796, 0.3373, 0.8477, 0.3134, 0.08947, 0.04439, 0.08947, 0.06004, 0.07688, 0.06004, 0.07688, 0.04439, 0.89, 0.3012, 0.89, 0.3134, 0.8721, 0.3134, 0.8722, 0.3012, 0.8722, 0.3012, 0.8721, 0.3134, 0.8477, 0.3134, 0.8478, 0.3012, 0.08947, 0.3945, 0.08947, 0.4307, 0.07688, 0.4307, 0.07688, 0.3945, 0.8893, 0.5729, 0.8801, 0.601, 0.8624, 0.601, 0.8717, 0.5729, 0.8717, 0.5729, 0.8624, 0.601, 0.8383, 0.601, 0.8476, 0.5729, 0.07851, 0.3972, 0.07851, 0.3697, 0.0881, 0.3697, 0.0881, 0.3972, 0.6104, 0.601, 0.6376, 0.5729, 0.655, 0.5729, 0.6281, 0.601, 0.6281, 0.601, 0.655, 0.5729, 0.6787, 0.5729, 0.6521, 0.601, 0.8151, 0.6712, 0.8383, 0.601, 0.8624, 0.601, 0.8395, 0.6712, 0.8395, 0.6712, 0.8624, 0.601, 0.8801, 0.601, 0.8573, 0.6711, 0.07688, 0.521, 0.07688, 0.4307, 0.08947, 0.4307, 0.08947, 0.521, 0.6521, 0.601, 0.6523, 0.6716, 0.6282, 0.6717, 0.6281, 0.601, 0.6281, 0.601, 0.6282, 0.6717, 0.6105, 0.6717, 0.6104, 0.601, 0.0881, 0.3972, 0.0881, 0.4666, 0.07851, 0.4666, 0.07851, 0.3972, 0.6523, 0.6716, 0.6392, 0.7278, 0.6148, 0.7279, 0.6282, 0.6717, 0.6282, 0.6717, 0.6148, 0.7279, 0.5969, 0.7279, 0.6105, 0.6717, 0.0881, 0.4666, 0.0881, 0.5217, 0.07851, 0.5217, 0.07851, 0.4666, 0.08947, 0.521, 0.08947, 0.5934, 0.07688, 0.5934, 0.07688, 0.521, 0.8573, 0.6711, 0.8739, 0.7273, 0.8559, 0.7274, 0.8395, 0.6712, 0.8395, 0.6712, 0.8559, 0.7274, 0.8313, 0.7274, 0.8151, 0.6712, 0.08947, 0.5934, 0.08947, 0.654, 0.07688, 0.654, 0.07688, 0.5934, 0.8739, 0.7273, 0.9289, 0.7743, 0.9106, 0.7743, 0.8559, 0.7274, 0.8559, 0.7274, 0.9106, 0.7743, 0.8855, 0.7743, 0.8313, 0.7274, 0.07851, 0.5671, 0.07851, 0.5217, 0.0881, 0.5217, 0.0881, 0.5671, 0.544, 0.7743, 0.5969, 0.7279, 0.6148, 0.7279, 0.5621, 0.7743, 0.5621, 0.7743, 0.6148, 0.7279, 0.6392, 0.7278, 0.5869, 0.7743, 0.8941, 0.4057, 0.7165, 0.4057, 0.7245, 0.3609, 0.8938, 0.3609, 0.05657, 0.4799, 0.04005, 0.5123, 0.04005, 0.3896, 0.5869, 0.7743, 0.5374, 0.8174, 0.5621, 0.7743, 0.5374, 0.8174, 0.4934, 0.7743, 0.5621, 0.7743, 0.2204, 0.5207, 0.1983, 0.5272, 0.1963, 0.5207, 0.1755, 0.5207, 0.1963, 0.5207, 0.1983, 0.5272, 0.1755, 0.5207, 0.09224, 0.4235, 0.09224, 0.4678, 0.07403, 0.468, 0.05704, 0.4288, 0.09132, 0.3159, 0.09224, 0.3792, 0.04005, 0.3896, 0.04005, 0.3159, 0.1864, 0.4306, 0.2013, 0.4306, 0.2009, 0.4777, 0.1863, 0.4777, 0.2036, 0.1946, 0.2036, 0.3426, 0.1936, 0.3426, 0.1936, 0.1946, 0.1755, 0.5207, 0.1755, 0.4984, 0.1963, 0.4984, 0.1963, 0.5207, 0.2036, 0.1342, 0.1936, 0.1342, 0.1936, 0.113, 0.2036, 0.113, 0.2036, 0.1551, 0.1936, 0.1551, 0.1936, 0.1342, 0.2036, 0.1342, 0.1755, 0.3426, 0.1936, 0.3426, 0.1953, 0.3673, 0.1755, 0.3673, 0.2036, 0.1946, 0.1936, 0.1946, 0.1936, 0.1551, 0.2036, 0.1551, 0.08875, 0.1098, 0.09132, 0.3159, 0.04005, 0.3159, 0.04005, 0.1098, 0.1176, 0.3159, 0.1179, 0.3792, 0.09224, 0.3792, 0.09132, 0.3159, 0.1865, 0.4777, 0.2014, 0.4777, 0.2014, 0.4515, 0.1865, 0.4515, 0.1865, 0.4515, 0.2014, 0.4515, 0.2014, 0.433, 0.1865, 0.433, 0.4218, 0.7485, 0.3599, 0.749, 0.3747, 0.7308, 0.4058, 0.7303, 0.1865, 0.433, 0.2014, 0.433, 0.2014, 0.4155, 0.1865, 0.4155, 0.4058, 0.7303, 0.3747, 0.7308, 0.3827, 0.7136, 0.3945, 0.7131, 0.1862, 0.3898, 0.2007, 0.3898, 0.2007, 0.3672, 0.1862, 0.3672, 0.1865, 0.4155, 0.2014, 0.4155, 0.2007, 0.3898, 0.1862, 0.3898, 0.3945, 0.7131, 0.3827, 0.7136, 0.3851, 0.684, 0.3934, 0.6878, 0.3934, 0.6878, 0.3851, 0.684, 0.3885, 0.6617, 0.3967, 0.6656, 0.1862, 0.3672, 0.2007, 0.3672, 0.2007, 0.3451, 0.1862, 0.3451, 0.3967, 0.6656, 0.3885, 0.6617, 0.4045, 0.6353, 0.4075, 0.6438, 0.4361, 0.6225, 0.4331, 0.614, 0.448, 0.6088, 0.4475, 0.6179, 0.1862, 0.3451, 0.2007, 0.3451, 0.2007, 0.3234, 0.1862, 0.3234, 0.4075, 0.6438, 0.4045, 0.6353, 0.4331, 0.614, 0.4361, 0.6225, 0.1862, 0.3234, 0.2007, 0.3234, 0.2007, 0.3187, 0.1862, 0.3187, 0.1862, 0.3193, 0.2007, 0.3193, 0.2007, 0.3254, 0.1862, 0.3254, 0.1862, 0.3187, 0.2007, 0.3187, 0.2007, 0.3193, 0.1862, 0.3193, 0.4475, 0.6179, 0.448, 0.6088, 0.4996, 0.6094, 0.4999, 0.6184, 0.4999, 0.6184, 0.4996, 0.6094, 0.5453, 0.6088, 0.5456, 0.6244, 0.1862, 0.3254, 0.2007, 0.3254, 0.2007, 0.3594, 0.1862, 0.3594, 0.5456, 0.6244, 0.5453, 0.6088, 0.5895, 0.6078, 0.5898, 0.6579, 0.201, 0.3732, 0.1867, 0.3732, 0.1862, 0.3594, 0.2007, 0.3594, 0.5898, 0.6579, 0.5895, 0.6078, 0.6032, 0.6008, 0.6033, 0.6715, 0.6033, 0.6715, 0.5903, 0.7279, 0.5477, 0.7028, 0.5438, 0.669, 0.1789, 0.3187, 0.1862, 0.3187, 0.1862, 0.3193, 0.1789, 0.3193, 0.1789, 0.3234, 0.1862, 0.3234, 0.1862, 0.3187, 0.1789, 0.3187, 0.1789, 0.3451, 0.1862, 0.3451, 0.1862, 0.3234, 0.1789, 0.3234, 0.1789, 0.3672, 0.1862, 0.3672, 0.1862, 0.3451, 0.1789, 0.3451, 0.1789, 0.4155, 0.1865, 0.4155, 0.1862, 0.3898, 0.1789, 0.3898, 0.1789, 0.3898, 0.1862, 0.3898, 0.1862, 0.3672, 0.1789, 0.3672, 0.1789, 0.433, 0.1865, 0.433, 0.1865, 0.4155, 0.1789, 0.4155, 0.1789, 0.4515, 0.1865, 0.4515, 0.1865, 0.433, 0.1789, 0.433, 0.1789, 0.4777, 0.1865, 0.4777, 0.1865, 0.4515, 0.1789, 0.4515, 0.09224, 0.4235, 0.1179, 0.4262, 0.1179, 0.4678, 0.09224, 0.4678, 0.1309, 0.3159, 0.1309, 0.3792, 0.1179, 0.3792, 0.1176, 0.3159, 0.5456, 0.6244, 0.5898, 0.6579, 0.5335, 0.6504, 0.4999, 0.6184, 0.5898, 0.6579, 0.6033, 0.6715, 0.5438, 0.669, 0.5335, 0.6504, 0.1867, 0.3732, 0.201, 0.3732, 0.2013, 0.4306, 0.1864, 0.4306, 0.1789, 0.3517, 0.1862, 0.3517, 0.1867, 0.3707, 0.1789, 0.3707, 0.1789, 0.3193, 0.1862, 0.3193, 0.1862, 0.3517, 0.1789, 0.3517, 0.1789, 0.4051, 0.1864, 0.4051, 0.1863, 0.4777, 0.1789, 0.4777, 0.1789, 0.4051, 0.1789, 0.3707, 0.1867, 0.3707, 0.1864, 0.4051, 0.5903, 0.7279, 0.5373, 0.7743, 0.5139, 0.7743, 0.5477, 0.7028, 0.09224, 0.3792, 0.1179, 0.3792, 0.1179, 0.4262, 0.09224, 0.4235, 0.09224, 0.3792, 0.09224, 0.4235, 0.05704, 0.4288, 0.04005, 0.3896, 0.02303, 0.8162, 0.05403, 0.8323, 0.02307, 0.8323, 0.9673, 0.8323, 0.9795, 0.7743, 0.9828, 0.7743, 0.9768, 0.8323, 0.9768, 0.8323, 0.9828, 0.7743, 0.9852, 0.7743, 0.9837, 0.8323, 0.1592, 0.3584, 0.1596, 0.3114, 0.1652, 0.3114, 0.1648, 0.3584, 0.06657, 0.7159, 0.06657, 0.4116, 0.0613, 0.4116, 0.0613, 0.7159, 0.9358, 0.9322, 0.5376, 0.9329, 0.5376, 0.9201, 0.9358, 0.9191, 0.9358, 0.9191, 0.5376, 0.9201, 0.5376, 0.9027, 0.9358, 0.9012, 0.06657, 0.4116, 0.06657, 0.258, 0.0613, 0.258, 0.0613, 0.4116, 0.5376, 0.9329, 0.3367, 0.9333, 0.3367, 0.9206, 0.5376, 0.9201, 0.5376, 0.9201, 0.3367, 0.9206, 0.3367, 0.9034, 0.5376, 0.9027, 0.2199, 0.9038, 0.3367, 0.9034, 0.3367, 0.9206, 0.22, 0.921, 0.22, 0.921, 0.3367, 0.9206, 0.3367, 0.9333, 0.22, 0.9335, 0.0613, 0.1688, 0.0613, 0.258, 0.06657, 0.258, 0.06658, 0.1688, 0.1648, 0.3584, 0.1648, 0.4432, 0.1592, 0.4393, 0.1592, 0.3584, 0.9837, 0.8323, 0.9358, 0.9322, 0.9358, 0.9191, 0.9768, 0.8323, 0.9768, 0.8323, 0.9358, 0.9191, 0.9358, 0.9012, 0.9673, 0.8323, 0.02319, 0.904, 0.2199, 0.9038, 0.22, 0.921, 0.02321, 0.9212, 0.02321, 0.9212, 0.22, 0.921, 0.22, 0.9335, 0.02323, 0.9338, 0.06131, 0.0184, 0.0613, 0.1688, 0.06658, 0.1688, 0.06658, 0.0184, 0.1755, 0.572, 0.204, 0.572, 0.2182, 0.572, 0.2209, 0.572, 0.2209, 0.6355, 0.2193, 0.6507, 0.2148, 0.6619, 0.2087, 0.6659, 0.1755, 0.6659, 0.204, 0.572, 0.2128, 0.5578, 0.2182, 0.572, 0.3067, 0.1564, 0.3067, 0.2073, 0.2761, 0.2006, 0.2761, 0.1564, 0.3067, 0.2073, 0.3067, 0.2073, 0.3373, 0.2006, 0.3373, 0.2006, 0.2761, 0.2006, 0.2761, 0.2006, 0.3067, 0.2073, 0.3067, 0.2073, 0.3373, 0.1564, 0.3373, 0.2006, 0.3067, 0.2073, 0.3067, 0.1564, 0.3373, 0.2006, 0.3373, 0.2006, 0.3622, 0.1827, 0.3622, 0.1827, 0.3373, 0.2006, 0.3373, 0.1564, 0.3622, 0.1564, 0.3622, 0.1827, 0.3622, 0.1827, 0.3622, 0.1564, 0.3622, 0.1564, 0.3622, 0.1827, 0.3622, 0.1564, 0.3622, 0.1827, 0.3622, 0.1827, 0.3622, 0.1564, 0.3622, 0.1827, 0.3622, 0.1827, 0.3622, 0.1827, 0.3622, 0.1827, 0.2761, 0.1564, 0.2761, 0.2006, 0.249, 0.1827, 0.249, 0.1564, 0.2761, 0.1564, 0.2761, 0.1564, 0.249, 0.1564, 0.249, 0.1564, 0.148, 0.1704, 0.148, 0.1704, 0.1875, 0.1867, 0.1875, 0.1867, 0.1875, 0.1867, 0.1875, 0.1867, 0.2038, 0.2262, 0.2038, 0.2262, 0.148, 0.282, 0.1875, 0.2657, 0.2038, 0.2262, 0.1875, 0.1867, 0.148, 0.1704, 0.2038, 0.2262, 0.2038, 0.2262, 0.1875, 0.2657, 0.1875, 0.2657, 0.1875, 0.2657, 0.1875, 0.2657, 0.148, 0.282, 0.148, 0.282, 0.148, 0.1902, 0.1735, 0.2008, 0.1735, 0.2008, 0.148, 0.1902, 0.1735, 0.2008, 0.148, 0.1902, 0.148, 0.1704, 0.1875, 0.1867, 0.184, 0.2262, 0.1735, 0.2008, 0.1875, 0.1867, 0.2038, 0.2262, 0.1735, 0.2517, 0.184, 0.2262, 0.2038, 0.2262, 0.1875, 0.2657, 0.148, 0.2622, 0.1735, 0.2517, 0.1875, 0.2657, 0.148, 0.282, 0.1735, 0.2517, 0.148, 0.2622, 0.148, 0.2622, 0.1735, 0.2517, 0.1735, 0.2008, 0.184, 0.2262, 0.184, 0.2262, 0.1735, 0.2008, 0.184, 0.2262, 0.1735, 0.2517, 0.1735, 0.2517, 0.184, 0.2262, 0.1735, 0.2517, 0.148, 0.2622, 0.148, 0.1902, 0.1735, 0.2008, 0.184, 0.2262, 0.3622, 0.1564, 0.3622, 0.1564, 0.3622, 0.1564, 0.3622, 0.1564, 0.249, 0.1564, 0.249, 0.1827, 0.249, 0.1827, 0.249, 0.1564, 0.3067, 0.1564, 0.3067, 0.1564, 0.3373, 0.1564, 0.3373, 0.1564, 0.3373, 0.1564, 0.3373, 0.1564, 0.3622, 0.1564, 0.3622, 0.1564, 0.2761, 0.2006, 0.2761, 0.2006, 0.249, 0.1827, 0.249, 0.1827, 0.2761, 0.1564, 0.2761, 0.1564, 0.3067, 0.1564, 0.3067, 0.1564, 0.06658, 0.1688, 0.0953, 0.1688, 0.0953, 0.0184, 0.06658, 0.0184, 0.06657, 0.258, 0.0953, 0.258, 0.0953, 0.1688, 0.06658, 0.1688, 0.06657, 0.4116, 0.0953, 0.4116, 0.0953, 0.258, 0.06657, 0.258, 0.2087, 0.572, 0.1755, 0.572, 0.1755, 0.6646, 0.2087, 0.6646, 0.2082, 0.5207, 0.1755, 0.5207, 0.1755, 0.572, 0.2087, 0.572, 0.1179, 0.3792, 0.1309, 0.3792, 0.1309, 0.4262, 0.1179, 0.4262, 0.07788, 0.4175, 0.0953, 0.4175, 0.0953, 0.4512, 0.07788, 0.4512, 0.07788, 0.3825, 0.0953, 0.3825, 0.0953, 0.4175, 0.07788, 0.4175, 0.07788, 0.3431, 0.0953, 0.3431, 0.0953, 0.3825, 0.07788, 0.3825, 0.07788, 0.3317, 0.0953, 0.3317, 0.0953, 0.3431, 0.07788, 0.3431, 0.07788, 0.3098, 0.0953, 0.3098, 0.0953, 0.3317, 0.07788, 0.3317, 0.1956, 0.4211, 0.1755, 0.4211, 0.1755, 0.3978, 0.1956, 0.3978, 0.1956, 0.4408, 0.1755, 0.4408, 0.1755, 0.4211, 0.1956, 0.4211, 0.1963, 0.4671, 0.1755, 0.4671, 0.1755, 0.4408, 0.1956, 0.4408, 0.1963, 0.4823, 0.1755, 0.4823, 0.1755, 0.4671, 0.1963, 0.4671, 0.1963, 0.4984, 0.1755, 0.4984, 0.1755, 0.4823, 0.1963, 0.4823, 0.1936, 0.1342, 0.1755, 0.1342, 0.1755, 0.113, 0.1936, 0.113, 0.07788, 0.4512, 0.0953, 0.4512, 0.0953, 0.4617, 0.0782, 0.4617, 0.1936, 0.1551, 0.1755, 0.1551, 0.1755, 0.1342, 0.1936, 0.1342, 0.1936, 0.1946, 0.1936, 0.3426, 0.1755, 0.3426, 0.1755, 0.1946, 0.1936, 0.1946, 0.1755, 0.1946, 0.1755, 0.1551, 0.1936, 0.1551, 0.1672, 0.4512, 0.208, 0.357, 0.2762, 0.357, 0.2762, 0.4654, 0.1967, 0.4654, 0.182, 0.4635, 0.1711, 0.4583, 0.1672, 0.4512, 0.2036, 0.4792, 0.1755, 0.4792, 0.1755, 0.5207, 0.2036, 0.5207, 0.2036, 0.4295, 0.1755, 0.4295, 0.1755, 0.4792, 0.2036, 0.4792, 0.2036, 0.3674, 0.1755, 0.3674, 0.1755, 0.4295, 0.2036, 0.4295, 0.2036, 0.3426, 0.1755, 0.3426, 0.1755, 0.3674, 0.2036, 0.3674, 0.07557, 0.1686, 0.0953, 0.1686, 0.0953, 0.2581, 0.07557, 0.2578, 0.2209, 0.113, 0.1755, 0.113, 0.1755, 0.1035, 0.2209, 0.1035, 0.05603, 0.5266, 0.0953, 0.5266, 0.0953, 0.6859, 0.07098, 0.6859, 0.0635, 0.6809, 0.05803, 0.6673, 0.05603, 0.6487, 0.05936, 0.5417, 0.06498, 0.5914, 0.05936, 0.6412, 0.06498, 0.5914, 0.08031, 0.6279, 0.05936, 0.6412, 0.08031, 0.6279, 0.1013, 0.6412, 0.05936, 0.665, 0.05936, 0.6412, 0.05936, 0.665, 0.1013, 0.6412, 0.1255, 0.6412, 0.1695, 0.6412, 0.1695, 0.665, 0.187, 0.3427, 0.1672, 0.4512, 0.1672, 0.3034, 0.8855, 0.7743, 0.9106, 0.7743, 0.9356, 0.8167, 0.9106, 0.7743, 0.9796, 0.7743, 0.9356, 0.8167, 0.1755, 0.1946, 0.2036, 0.1946, 0.2036, 0.3426, 0.1755, 0.3426, 0.1755, 0.1946, 0.1755, 0.1551, 0.2036, 0.1551, 0.2036, 0.1946, 0.6787, 0.5729, 0.6521, 0.601, 0.8383, 0.601, 0.8476, 0.5729, 0.1936, 0.3426, 0.1953, 0.3673, 0.2036, 0.3674, 0.2036, 0.3426, 0.8941, 0.4057, 0.7165, 0.4057, 0.6787, 0.5729, 0.8476, 0.5729, 0.1755, 0.113, 0.1755, 0.1023, 0.2036, 0.1023, 0.2036, 0.113, 0.8796, 0.3373, 0.8477, 0.3134, 0.7345, 0.3134, 0.7295, 0.3373, 0.6881, 0.3012, 0.677, 0.3026, 0.677, 0.3134, 0.677, 0.3134, 0.6881, 0.3134, 0.1755, 0.1551, 0.1755, 0.1342, 0.2036, 0.1342, 0.2036, 0.1551, 0.8477, 0.3134, 0.8478, 0.3012, 0.6881, 0.3012, 0.6881, 0.3134, 0.7345, 0.3134, 0.6521, 0.601, 0.6523, 0.6716, 0.8151, 0.6712, 0.8383, 0.601, 0.1755, 0.1342, 0.1755, 0.113, 0.2036, 0.113, 0.2036, 0.1342, 0.0953, 0.5266, 0.0953, 0.5181, 0.05603, 0.5181, 0.05603, 0.5266, 0.1953, 0.3673, 0.1946, 0.4298, 0.2036, 0.43, 0.2036, 0.3674, 0.8938, 0.3609, 0.8796, 0.3373, 0.7295, 0.3373, 0.7245, 0.3609, 0.6523, 0.6716, 0.6392, 0.7278, 0.8313, 0.7274, 0.8151, 0.6712, 0.5374, 0.8174, 0.5375, 0.8323, 0.9357, 0.8323, 0.9356, 0.8167, 0.8855, 0.7743, 0.5869, 0.7743, 0.6392, 0.7278, 0.5869, 0.7743, 0.8855, 0.7743, 0.8313, 0.7274, 0.1946, 0.4298, 0.195, 0.4797, 0.2036, 0.4797, 0.2036, 0.43, 0.4522, 0.7743, 0.4218, 0.7485, 0.3599, 0.749, 0.3368, 0.7743, 0.195, 0.4797, 0.1946, 0.5207, 0.2036, 0.5207, 0.2036, 0.4797, 0.9357, 0.8323, 0.9673, 0.8323, 0.9795, 0.7743, 0.9795, 0.7743, 0.9356, 0.8167, 0.5375, 0.8323, 0.5376, 0.9027, 0.9358, 0.9012, 0.9357, 0.8323, 0.2198, 0.8323, 0.2199, 0.9038, 0.3367, 0.9034, 0.3366, 0.8323, 0.4934, 0.7743, 0.4522, 0.7743, 0.3368, 0.7743, 0.3366, 0.8323, 0.5375, 0.8323, 0.5374, 0.8174, 0.2209, 0.572, 0.2204, 0.5207, 0.2148, 0.5462, 0.2148, 0.5462, 0.2204, 0.5207, 0.1983, 0.5272, 0.07557, 0.1686, 0.06127, 0.1686, 0.06127, 0.2579, 0.07557, 0.2578, 0.2198, 0.8033, 0.2198, 0.8323, 0.3366, 0.8323, 0.3365, 0.8031, 0.3366, 0.8323, 0.3367, 0.9034, 0.5376, 0.9027, 0.5375, 0.8323, 0.0953, 0.4116, 0.0953, 0.7159, 0.06657, 0.7159, 0.06657, 0.4116, 0.9357, 0.8323, 0.9358, 0.9012, 0.9673, 0.8323, 0.1974, 0.5399, 0.1983, 0.5274, 0.1755, 0.5207, 0.1755, 0.5332, 0.2128, 0.5575, 0.2148, 0.5464, 0.1983, 0.5274, 0.1974, 0.5399, 0.2162, 0.572, 0.2209, 0.572, 0.2148, 0.5464, 0.2128, 0.5575, 0.0953, 0.1686, 0.0953, 0.01821, 0.07632, 0.01822, 0.07632, 0.1686, 0.2198, 0.8323, 0.02307, 0.8323, 0.02319, 0.904, 0.2199, 0.9038, 0.08031, 0.141, 0.08031, 0.141, 0.08031, 0.1362, 0.08031, 0.1293, 0.08031, 0.1293, 0.2198, 0.8159, 0.02303, 0.8162, 0.05403, 0.8323, 0.2198, 0.8323, 0.07632, 0.1686, 0.07632, 0.01822, 0.06308, 0.01825, 0.06308, 0.1686, 0.1755, 0.5335, 0.1755, 0.572, 0.204, 0.572, 0.2128, 0.5578, 0.1974, 0.5402, 0.1672, 0.4512, 0.208, 0.357, 0.187, 0.3427, 0.07403, 0.468, 0.05704, 0.4288, 0.04005, 0.3896, 0.05657, 0.4799, 0.08947, 0.1789, 0.07688, 0.1789, 0.07688, 0.3945, 0.08947, 0.3945, 0.9358, 0.4057, 0.9181, 0.4057, 0.8717, 0.5729, 0.8893, 0.5729, 0.9181, 0.4057, 0.8941, 0.4057, 0.8476, 0.5729, 0.8717, 0.5729, 0.07851, 0.3697, 0.0881, 0.3697, 0.0881, 0.2057, 0.07851, 0.2057, 0.6376, 0.5729, 0.655, 0.5729, 0.6929, 0.4057, 0.6757, 0.4057, 0.655, 0.5729, 0.6787, 0.5729, 0.7165, 0.4057, 0.6929, 0.4057, 0.8941, 0.4057, 0.9181, 0.4057, 0.918, 0.3609, 0.8938, 0.3609, 0.9181, 0.4057, 0.9358, 0.4057, 0.9357, 0.3609, 0.918, 0.3609, 0.07688, 0.1789, 0.08947, 0.1789, 0.08947, 0.1213, 0.07688, 0.1213, 0.7245, 0.3609, 0.7012, 0.3609, 0.6929, 0.4057, 0.7165, 0.4057, 0.7012, 0.3609, 0.6841, 0.3609, 0.6757, 0.4057, 0.6929, 0.4057, 0.0881, 0.1618, 0.07851, 0.1618, 0.07851, 0.2057, 0.0881, 0.2057, 0.07851, 0.1387, 0.0881, 0.1387, 0.0881, 0.1152, 0.07851, 0.1152, 0.6892, 0.3373, 0.7062, 0.3373, 0.7113, 0.3134, 0.6943, 0.3134, 0.7062, 0.3373, 0.7295, 0.3373, 0.7345, 0.3134, 0.7113, 0.3134, 0.08947, 0.0909, 0.07688, 0.0909, 0.07688, 0.1213, 0.08947, 0.1213, 0.9219, 0.3373, 0.904, 0.3373, 0.918, 0.3609, 0.9357, 0.3609, 0.904, 0.3373, 0.8796, 0.3373, 0.8938, 0.3609, 0.918, 0.3609, 0.07851, 0.1618, 0.0881, 0.1618, 0.0881, 0.1387, 0.07851, 0.1387, 0.6841, 0.3609, 0.7012, 0.3609, 0.7062, 0.3373, 0.6892, 0.3373, 0.7012, 0.3609, 0.7245, 0.3609, 0.7295, 0.3373, 0.7062, 0.3373, 0.08947, 0.06004, 0.07688, 0.06004, 0.07688, 0.0909, 0.08947, 0.0909, 0.89, 0.3134, 0.8721, 0.3134, 0.904, 0.3373, 0.9219, 0.3373, 0.8721, 0.3134, 0.8477, 0.3134, 0.8796, 0.3373, 0.904, 0.3373, 0.08947, 0.04439, 0.07688, 0.04439, 0.07688, 0.06004, 0.08947, 0.06004, 0.89, 0.3012, 0.8722, 0.3012, 0.8721, 0.3134, 0.89, 0.3134, 0.8722, 0.3012, 0.8478, 0.3012, 0.8477, 0.3134, 0.8721, 0.3134, 0.08947, 0.3945, 0.07688, 0.3945, 0.07688, 0.4307, 0.08947, 0.4307, 0.8893, 0.5729, 0.8717, 0.5729, 0.8624, 0.601, 0.8801, 0.601, 0.8717, 0.5729, 0.8476, 0.5729, 0.8383, 0.601, 0.8624, 0.601, 0.07851, 0.3972, 0.0881, 0.3972, 0.0881, 0.3697, 0.07851, 0.3697, 0.6104, 0.601, 0.6281, 0.601, 0.655, 0.5729, 0.6376, 0.5729, 0.6281, 0.601, 0.6521, 0.601, 0.6787, 0.5729, 0.655, 0.5729, 0.8151, 0.6712, 0.8395, 0.6712, 0.8624, 0.601, 0.8383, 0.601, 0.8395, 0.6712, 0.8573, 0.6711, 0.8801, 0.601, 0.8624, 0.601, 0.07688, 0.521, 0.08947, 0.521, 0.08947, 0.4307, 0.07688, 0.4307, 0.6521, 0.601, 0.6281, 0.601, 0.6282, 0.6717, 0.6523, 0.6716, 0.6281, 0.601, 0.6104, 0.601, 0.6105, 0.6717, 0.6282, 0.6717, 0.0881, 0.3972, 0.07851, 0.3972, 0.07851, 0.4666, 0.0881, 0.4666, 0.6523, 0.6716, 0.6282, 0.6717, 0.6148, 0.7279, 0.6392, 0.7278, 0.6282, 0.6717, 0.6105, 0.6717, 0.5969, 0.7279, 0.6148, 0.7279, 0.0881, 0.4666, 0.07851, 0.4666, 0.07851, 0.5217, 0.0881, 0.5217, 0.08947, 0.521, 0.07688, 0.521, 0.07688, 0.5934, 0.08947, 0.5934, 0.8573, 0.6711, 0.8395, 0.6712, 0.8559, 0.7274, 0.8739, 0.7273, 0.8395, 0.6712, 0.8151, 0.6712, 0.8313, 0.7274, 0.8559, 0.7274, 0.08947, 0.5934, 0.07688, 0.5934, 0.07688, 0.654, 0.08947, 0.654, 0.8739, 0.7273, 0.8559, 0.7274, 0.9106, 0.7743, 0.9289, 0.7743, 0.8559, 0.7274, 0.8313, 0.7274, 0.8855, 0.7743, 0.9106, 0.7743, 0.07851, 0.5671, 0.0881, 0.5671, 0.0881, 0.5217, 0.07851, 0.5217, 0.544, 0.7743, 0.5621, 0.7743, 0.6148, 0.7279, 0.5969, 0.7279, 0.5621, 0.7743, 0.5869, 0.7743, 0.6392, 0.7278, 0.6148, 0.7279, 0.8941, 0.4057, 0.8938, 0.3609, 0.7245, 0.3609, 0.7165, 0.4057, 0.05657, 0.4799, 0.04005, 0.3896, 0.04005, 0.5123, 0.5869, 0.7743, 0.5621, 0.7743, 0.5374, 0.8174, 0.5374, 0.8174, 0.5621, 0.7743, 0.4934, 0.7743, 0.2204, 0.5207, 0.1963, 0.5207, 0.1983, 0.5272, 0.1755, 0.5207, 0.1755, 0.5207, 0.1983, 0.5272, 0.1963, 0.5207, 0.09224, 0.4235, 0.05704, 0.4288, 0.07403, 0.468, 0.09224, 0.4678, 0.09132, 0.3159, 0.04005, 0.3159, 0.04005, 0.3896, 0.09224, 0.3792, 0.1864, 0.4306, 0.1863, 0.4777, 0.2009, 0.4777, 0.2013, 0.4306, 0.2036, 0.1946, 0.1936, 0.1946, 0.1936, 0.3426, 0.2036, 0.3426, 0.1755, 0.5207, 0.1963, 0.5207, 0.1963, 0.4984, 0.1755, 0.4984, 0.2036, 0.1342, 0.2036, 0.113, 0.1936, 0.113, 0.1936, 0.1342, 0.2036, 0.1551, 0.2036, 0.1342, 0.1936, 0.1342, 0.1936, 0.1551, 0.1755, 0.3426, 0.1755, 0.3673, 0.1953, 0.3673, 0.1936, 0.3426, 0.2036, 0.1946, 0.2036, 0.1551, 0.1936, 0.1551, 0.1936, 0.1946, 0.08875, 0.1098, 0.04005, 0.1098, 0.04005, 0.3159, 0.09132, 0.3159, 0.1176, 0.3159, 0.09132, 0.3159, 0.09224, 0.3792, 0.1179, 0.3792, 0.1865, 0.4777, 0.1865, 0.4515, 0.2014, 0.4515, 0.2014, 0.4777, 0.1865, 0.4515, 0.1865, 0.433, 0.2014, 0.433, 0.2014, 0.4515, 0.4218, 0.7485, 0.4058, 0.7303, 0.3747, 0.7308, 0.3599, 0.749, 0.1865, 0.433, 0.1865, 0.4155, 0.2014, 0.4155, 0.2014, 0.433, 0.4058, 0.7303, 0.3945, 0.7131, 0.3827, 0.7136, 0.3747, 0.7308, 0.1862, 0.3898, 0.1862, 0.3672, 0.2007, 0.3672, 0.2007, 0.3898, 0.1865, 0.4155, 0.1862, 0.3898, 0.2007, 0.3898, 0.2014, 0.4155, 0.3945, 0.7131, 0.3934, 0.6878, 0.3851, 0.684, 0.3827, 0.7136, 0.3934, 0.6878, 0.3967, 0.6656, 0.3885, 0.6617, 0.3851, 0.684, 0.1862, 0.3672, 0.1862, 0.3451, 0.2007, 0.3451, 0.2007, 0.3672, 0.3967, 0.6656, 0.4075, 0.6438, 0.4045, 0.6353, 0.3885, 0.6617, 0.4361, 0.6225, 0.4475, 0.6179, 0.448, 0.6088, 0.4331, 0.614, 0.1862, 0.3451, 0.1862, 0.3234, 0.2007, 0.3234, 0.2007, 0.3451, 0.4075, 0.6438, 0.4361, 0.6225, 0.4331, 0.614, 0.4045, 0.6353, 0.1862, 0.3234, 0.1862, 0.3187, 0.2007, 0.3187, 0.2007, 0.3234, 0.1862, 0.3193, 0.1862, 0.3254, 0.2007, 0.3254, 0.2007, 0.3193, 0.1862, 0.3187, 0.1862, 0.3193, 0.2007, 0.3193, 0.2007, 0.3187, 0.4475, 0.6179, 0.4999, 0.6184, 0.4996, 0.6094, 0.448, 0.6088, 0.4999, 0.6184, 0.5456, 0.6244, 0.5453, 0.6088, 0.4996, 0.6094, 0.1862, 0.3254, 0.1862, 0.3594, 0.2007, 0.3594, 0.2007, 0.3254, 0.5456, 0.6244, 0.5898, 0.6579, 0.5895, 0.6078, 0.5453, 0.6088, 0.201, 0.3732, 0.2007, 0.3594, 0.1862, 0.3594, 0.1867, 0.3732, 0.5898, 0.6579, 0.6033, 0.6715, 0.6032, 0.6008, 0.5895, 0.6078, 0.6033, 0.6715, 0.5438, 0.669, 0.5477, 0.7028, 0.5903, 0.7279, 0.1789, 0.3187, 0.1789, 0.3193, 0.1862, 0.3193, 0.1862, 0.3187, 0.1789, 0.3234, 0.1789, 0.3187, 0.1862, 0.3187, 0.1862, 0.3234, 0.1789, 0.3451, 0.1789, 0.3234, 0.1862, 0.3234, 0.1862, 0.3451, 0.1789, 0.3672, 0.1789, 0.3451, 0.1862, 0.3451, 0.1862, 0.3672, 0.1789, 0.4155, 0.1789, 0.3898, 0.1862, 0.3898, 0.1865, 0.4155, 0.1789, 0.3898, 0.1789, 0.3672, 0.1862, 0.3672, 0.1862, 0.3898, 0.1789, 0.433, 0.1789, 0.4155, 0.1865, 0.4155, 0.1865, 0.433, 0.1789, 0.4515, 0.1789, 0.433, 0.1865, 0.433, 0.1865, 0.4515, 0.1789, 0.4777, 0.1789, 0.4515, 0.1865, 0.4515, 0.1865, 0.4777, 0.09224, 0.4235, 0.09224, 0.4678, 0.1179, 0.4678, 0.1179, 0.4262, 0.1309, 0.3159, 0.1176, 0.3159, 0.1179, 0.3792, 0.1309, 0.3792, 0.5456, 0.6244, 0.4999, 0.6184, 0.5335, 0.6504, 0.5898, 0.6579, 0.5898, 0.6579, 0.5335, 0.6504, 0.5438, 0.669, 0.6033, 0.6715, 0.1867, 0.3732, 0.1864, 0.4306, 0.2013, 0.4306, 0.201, 0.3732, 0.1789, 0.3517, 0.1789, 0.3707, 0.1867, 0.3707, 0.1862, 0.3517, 0.1789, 0.3193, 0.1789, 0.3517, 0.1862, 0.3517, 0.1862, 0.3193, 0.1789, 0.4051, 0.1789, 0.4777, 0.1863, 0.4777, 0.1864, 0.4051, 0.1789, 0.4051, 0.1864, 0.4051, 0.1867, 0.3707, 0.1789, 0.3707, 0.5903, 0.7279, 0.5477, 0.7028, 0.5139, 0.7743, 0.5373, 0.7743, 0.09224, 0.3792, 0.09224, 0.4235, 0.1179, 0.4262, 0.1179, 0.3792, 0.09224, 0.3792, 0.04005, 0.3896, 0.05704, 0.4288, 0.09224, 0.4235, 0.02303, 0.8162, 0.02307, 0.8323, 0.05403, 0.8323, 0.9673, 0.8323, 0.9768, 0.8323, 0.9828, 0.7743, 0.9795, 0.7743, 0.9768, 0.8323, 0.9837, 0.8323, 0.9852, 0.7743, 0.9828, 0.7743, 0.2312, 0.3584, 0.2256, 0.3584, 0.2252, 0.3114, 0.2308, 0.3114, 0.06657, 0.7159, 0.0613, 0.7159, 0.0613, 0.4116, 0.06657, 0.4116, 0.9358, 0.9322, 0.9358, 0.9191, 0.5376, 0.9201, 0.5376, 0.9329, 0.9358, 0.9191, 0.9358, 0.9012, 0.5376, 0.9027, 0.5376, 0.9201, 0.06657, 0.4116, 0.0613, 0.4116, 0.0613, 0.258, 0.06657, 0.258, 0.5376, 0.9329, 0.5376, 0.9201, 0.3367, 0.9206, 0.3367, 0.9333, 0.5376, 0.9201, 0.5376, 0.9027, 0.3367, 0.9034, 0.3367, 0.9206, 0.2199, 0.9038, 0.22, 0.921, 0.3367, 0.9206, 0.3367, 0.9034, 0.22, 0.921, 0.22, 0.9335, 0.3367, 0.9333, 0.3367, 0.9206, 0.0613, 0.1688, 0.06658, 0.1688, 0.06657, 0.258, 0.0613, 0.258, 0.2256, 0.3584, 0.2312, 0.3584, 0.2312, 0.4393, 0.2256, 0.4432, 0.9837, 0.8323, 0.9768, 0.8323, 0.9358, 0.9191, 0.9358, 0.9322, 0.9768, 0.8323, 0.9673, 0.8323, 0.9358, 0.9012, 0.9358, 0.9191, 0.02319, 0.904, 0.02321, 0.9212, 0.22, 0.921, 0.2199, 0.9038, 0.02321, 0.9212, 0.02323, 0.9338, 0.22, 0.9335, 0.22, 0.921, 0.06131, 0.0184, 0.06658, 0.0184, 0.06658, 0.1688, 0.0613, 0.1688, 0.1755, 0.572, 0.1755, 0.6659, 0.2087, 0.6659, 0.2148, 0.6619, 0.2193, 0.6507, 0.2209, 0.6355, 0.2209, 0.572, 0.2182, 0.572, 0.204, 0.572, 0.204, 0.572, 0.2182, 0.572, 0.2128, 0.5578, 0.3067, 0.1564, 0.2761, 0.1564, 0.2761, 0.2006, 0.3067, 0.2073, 0.3067, 0.2073, 0.3373, 0.2006, 0.3373, 0.2006, 0.3067, 0.2073, 0.2761, 0.2006, 0.3067, 0.2073, 0.3067, 0.2073, 0.2761, 0.2006, 0.3373, 0.1564, 0.3067, 0.1564, 0.3067, 0.2073, 0.3373, 0.2006, 0.3373, 0.2006, 0.3622, 0.1827, 0.3622, 0.1827, 0.3373, 0.2006, 0.3373, 0.2006, 0.3622, 0.1827, 0.3622, 0.1564, 0.3373, 0.1564, 0.3622, 0.1827, 0.3622, 0.1827, 0.3622, 0.1564, 0.3622, 0.1564, 0.3622, 0.1564, 0.3622, 0.1564, 0.3622, 0.1827, 0.3622, 0.1827, 0.3622, 0.1827, 0.3622, 0.1827, 0.3622, 0.1827, 0.3622, 0.1827, 0.2761, 0.1564, 0.249, 0.1564, 0.249, 0.1827, 0.2761, 0.2006, 0.2761, 0.1564, 0.249, 0.1564, 0.249, 0.1564, 0.2761, 0.1564, 0.148, 0.1704, 0.1875, 0.1867, 0.1875, 0.1867, 0.148, 0.1704, 0.1875, 0.1867, 0.2038, 0.2262, 0.2038, 0.2262, 0.1875, 0.1867, 0.148, 0.282, 0.148, 0.1704, 0.1875, 0.1867, 0.2038, 0.2262, 0.1875, 0.2657, 0.2038, 0.2262, 0.1875, 0.2657, 0.1875, 0.2657, 0.2038, 0.2262, 0.1875, 0.2657, 0.148, 0.282, 0.148, 0.282, 0.1875, 0.2657, 0.148, 0.1902, 0.148, 0.1902, 0.1735, 0.2008, 0.1735, 0.2008, 0.1735, 0.2008, 0.1875, 0.1867, 0.148, 0.1704, 0.148, 0.1902, 0.184, 0.2262, 0.2038, 0.2262, 0.1875, 0.1867, 0.1735, 0.2008, 0.1735, 0.2517, 0.1875, 0.2657, 0.2038, 0.2262, 0.184, 0.2262, 0.148, 0.2622, 0.148, 0.282, 0.1875, 0.2657, 0.1735, 0.2517, 0.1735, 0.2517, 0.1735, 0.2517, 0.148, 0.2622, 0.148, 0.2622, 0.1735, 0.2008, 0.1735, 0.2008, 0.184, 0.2262, 0.184, 0.2262, 0.184, 0.2262, 0.184, 0.2262, 0.1735, 0.2517, 0.1735, 0.2517, 0.1735, 0.2517, 0.184, 0.2262, 0.1735, 0.2008, 0.148, 0.1902, 0.148, 0.2622, 0.3622, 0.1564, 0.3622, 0.1564, 0.3622, 0.1564, 0.3622, 0.1564, 0.249, 0.1564, 0.249, 0.1564, 0.249, 0.1827, 0.249, 0.1827, 0.3067, 0.1564, 0.3373, 0.1564, 0.3373, 0.1564, 0.3067, 0.1564, 0.3373, 0.1564, 0.3622, 0.1564, 0.3622, 0.1564, 0.3373, 0.1564, 0.2761, 0.2006, 0.249, 0.1827, 0.249, 0.1827, 0.2761, 0.2006, 0.2761, 0.1564, 0.3067, 0.1564, 0.3067, 0.1564, 0.2761, 0.1564, 0.06658, 0.1688, 0.06658, 0.0184, 0.0953, 0.0184, 0.0953, 0.1688, 0.06657, 0.258, 0.06658, 0.1688, 0.0953, 0.1688, 0.0953, 0.258, 0.06657, 0.4116, 0.06657, 0.258, 0.0953, 0.258, 0.0953, 0.4116, 0.2087, 0.572, 0.2087, 0.6646, 0.1755, 0.6646, 0.1755, 0.572, 0.2082, 0.5207, 0.2087, 0.572, 0.1755, 0.572, 0.1755, 0.5207, 0.1179, 0.3792, 0.1179, 0.4262, 0.1309, 0.4262, 0.1309, 0.3792, 0.07788, 0.4175, 0.07788, 0.4512, 0.0953, 0.4512, 0.0953, 0.4175, 0.07788, 0.3825, 0.07788, 0.4175, 0.0953, 0.4175, 0.0953, 0.3825, 0.07788, 0.3431, 0.07788, 0.3825, 0.0953, 0.3825, 0.0953, 0.3431, 0.07788, 0.3317, 0.07788, 0.3431, 0.0953, 0.3431, 0.0953, 0.3317, 0.07788, 0.3098, 0.07788, 0.3317, 0.0953, 0.3317, 0.0953, 0.3098, 0.1956, 0.4211, 0.1956, 0.3978, 0.1755, 0.3978, 0.1755, 0.4211, 0.1956, 0.4408, 0.1956, 0.4211, 0.1755, 0.4211, 0.1755, 0.4408, 0.1963, 0.4671, 0.1956, 0.4408, 0.1755, 0.4408, 0.1755, 0.4671, 0.1963, 0.4823, 0.1963, 0.4671, 0.1755, 0.4671, 0.1755, 0.4823, 0.1963, 0.4984, 0.1963, 0.4823, 0.1755, 0.4823, 0.1755, 0.4984, 0.1936, 0.1342, 0.1936, 0.113, 0.1755, 0.113, 0.1755, 0.1342, 0.07788, 0.4512, 0.0782, 0.4617, 0.0953, 0.4617, 0.0953, 0.4512, 0.1936, 0.1551, 0.1936, 0.1342, 0.1755, 0.1342, 0.1755, 0.1551, 0.1936, 0.1946, 0.1755, 0.1946, 0.1755, 0.3426, 0.1936, 0.3426, 0.1936, 0.1946, 0.1936, 0.1551, 0.1755, 0.1551, 0.1755, 0.1946, 0.1672, 0.4512, 0.1672, 0.4512, 0.1711, 0.4583, 0.182, 0.4635, 0.1967, 0.4654, 0.2762, 0.4654, 0.2762, 0.357, 0.208, 0.357, 0.2036, 0.4792, 0.2036, 0.5207, 0.1755, 0.5207, 0.1755, 0.4792, 0.2036, 0.4295, 0.2036, 0.4792, 0.1755, 0.4792, 0.1755, 0.4295, 0.2036, 0.3674, 0.2036, 0.4295, 0.1755, 0.4295, 0.1755, 0.3674, 0.2036, 0.3426, 0.2036, 0.3674, 0.1755, 0.3674, 0.1755, 0.3426, 0.07557, 0.1686, 0.07557, 0.2578, 0.0953, 0.2581, 0.0953, 0.1686, 0.2209, 0.113, 0.2209, 0.1035, 0.1755, 0.1035, 0.1755, 0.113, 0.05603, 0.5266, 0.05603, 0.6487, 0.05803, 0.6673, 0.0635, 0.6809, 0.07098, 0.6859, 0.0953, 0.6859, 0.0953, 0.5266, 0.05936, 0.5417, 0.05936, 0.6412, 0.06498, 0.5914, 0.06498, 0.5914, 0.05936, 0.6412, 0.08031, 0.6279, 0.08031, 0.6279, 0.05936, 0.6412, 0.05936, 0.665, 0.1013, 0.6412, 0.05936, 0.665, 0.1695, 0.665, 0.1695, 0.6412, 0.1255, 0.6412, 0.1013, 0.6412, 0.187, 0.3427, 0.1672, 0.3034, 0.1672, 0.4512, 0.8855, 0.7743, 0.9356, 0.8167, 0.9106, 0.7743, 0.9106, 0.7743, 0.9356, 0.8167, 0.9796, 0.7743])
me_cube_001.materials.append(mat_material)
me_cube_001.update()

# ---- objects
ob_empty = bpy.data.objects.new('Empty', None)
ob_cube = bpy.data.objects.new('Cube', me_cube_001)

# ---- transforms, parenting, visibility, modifiers, constraints
ob_empty.location = (-1.169e-15, -0.7233, -4.989)
ob_empty.rotation_euler = (1.571, -0.0, 1.571)
ob_empty.empty_display_type = 'IMAGE'
ob_empty.empty_display_size = 5.0
ob_empty.empty_image_depth = 'BACK'
ob_empty.show_empty_image_perspective = False
ob_empty.empty_image_side = 'FRONT'
ob_cube.location = (-1.801e-16, -1.473, -0.8112)
ob_cube.scale = (0.2574, 0.5786, 0.5786)

# ---- collection membership
col_collection.objects.link(ob_empty)
col_collection.objects.link(ob_cube)

# ---- scene / render settings (as saved in the file)
scene.frame_start = 1; scene.frame_end = 250; scene.frame_set(24)
scene.render.engine = 'BLENDER_EEVEE_NEXT'
bpy.context.view_layer.update()

# ---- added for rendering (the .blend has no active camera and no usable light): camera, sun
cam_auto = bpy.data.cameras.new('AutoCamera')
cam_auto.lens = 50.0
cam_auto.sensor_width = 36.0
cam_auto.clip_end = 1000.0
ob_auto_camera = bpy.data.objects.new('AutoCamera', cam_auto)
scene.collection.objects.link(ob_auto_camera)
ob_auto_camera.location = (5.48298, -6.54475, 4.44204)
ob_auto_camera.rotation_euler = (1.09748, -7.21219e-08, 0.694738)
scene.camera = ob_auto_camera
light_auto_sun = bpy.data.lights.new('AutoSun', 'SUN')
light_auto_sun.energy = 3.0
light_auto_sun.angle = 0.0523599
ob_auto_sun = bpy.data.objects.new('AutoSun', light_auto_sun)
scene.collection.objects.link(ob_auto_sun)
ob_auto_sun.rotation_euler = (0.872665, 0.174533, 0.523599)
bpy.context.view_layer.update()
